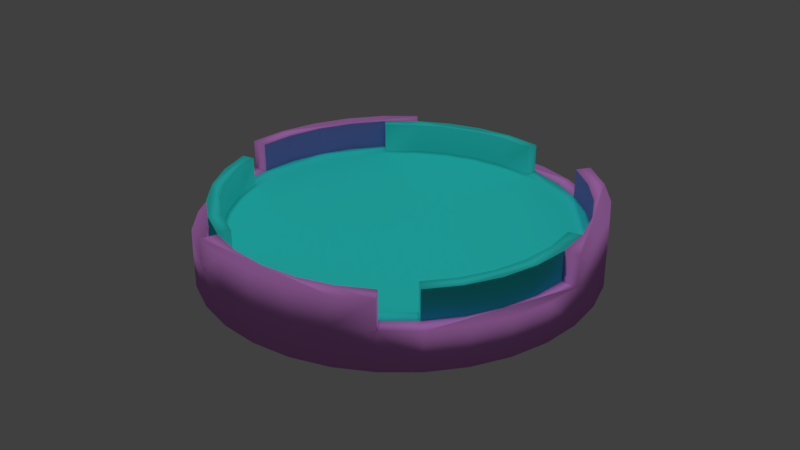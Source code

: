 # Source: spinShield.blend  (saved by Blender 2.77.0; exported with 4.5.12 LTS)
import bpy
from mathutils import Matrix  # noqa: F401  (used for matrix-valued properties, if any)

bpy.ops.wm.read_factory_settings(use_empty=True)
scene = bpy.context.scene
scene.name = 'Scene'

# ---- collections
col_collection_1 = bpy.data.collections.new('Collection 1'); scene.collection.children.link(col_collection_1)

# ---- materials (node trees are filled in below, after node groups)
mat_wallmaterial = bpy.data.materials.new('WallMaterial')
mat_wallmaterial.alpha_threshold = 0.0
mat_wallmaterial.use_transparent_shadow = False
mat_wallmaterial.diffuse_color = (0.7221, 0.2794, 0.8, 1.0)
mat_wallmaterial.roughness = 0.5
mat_centermaterial = bpy.data.materials.new('CenterMaterial')
mat_centermaterial.alpha_threshold = 0.0
mat_centermaterial.use_transparent_shadow = False
mat_centermaterial.diffuse_color = (0.03469, 0.8, 0.7547, 1.0)
mat_centermaterial.roughness = 0.5

# ---- material node trees

# ---- world
world_world = bpy.data.worlds.new('World'); scene.world = world_world
world_world.color = (0.05088, 0.05088, 0.05088)
world_world.use_sun_shadow = False
world_world.sun_shadow_jitter_overblur = 0.0
world_world.cycles.sampling_method = 'MANUAL'

# ---- lights
light_sun = bpy.data.lights.new('Sun', 'SUN')
light_sun.transmission_factor = 0.0
light_sun.angle = 0.1993
light_sun.energy = 1.0
light_sun.shadow_buffer_clip_start = 0.5
light_sun.shadow_soft_size = 0.1
light_sun.shadow_cascade_max_distance = 1000.0

# ---- meshes
me_cylinder = bpy.data.meshes.new('Cylinder')
me_cylinder.from_pydata([(0.0, 1.0, -0.1), (0.0, 1.0, 0.1), (0.1951, 0.9808, 0.1), (0.1951, 0.9808, -0.1), (0.9239, -0.3827, -0.1), (0.8315, -0.5556, -0.1), (0.7071, -0.7071, -0.1), (0.5556, -0.8315, -0.1), (0.3827, -0.9239, -0.1), (0.1951, -0.9808, -0.1), (-3.258e-07, -1.0, -0.1), (-0.1951, -0.9808, -0.1), (-0.3827, -0.9239, -0.1), (-0.5556, -0.8315, -0.1), (-0.7071, -0.7071, -0.1), (-0.8315, -0.5556, -0.1), (-0.9239, -0.3827, -0.1), (-0.9808, -0.1951, -0.1), (-1.0, 9.656e-07, -0.1), (-0.92, 8.884e-07, -0.1), (-0.9023, -0.1795, -0.1), (-0.85, -0.3521, -0.1), (-0.765, -0.5111, -0.1), (-0.6505, -0.6505, -0.1), (-0.5111, -0.765, -0.1), (-0.3521, -0.85, -0.1), (-0.1795, -0.9023, -0.1), (-2.998e-07, -0.92, -0.1), (0.1795, -0.9023, -0.1), (0.3521, -0.85, -0.1), (0.5111, -0.765, -0.1), (0.6505, -0.6505, -0.1), (0.765, -0.5111, -0.1), (0.85, -0.3521, -0.1), (0.9023, -0.1795, -0.1), (0.92, 6.946e-08, -0.1), (0.3827, 0.9239, -0.1), (0.5556, 0.8315, -0.1), (0.7071, 0.7071, -0.1), (0.8315, 0.5556, -0.1), (0.9239, 0.3827, -0.1), (0.9808, 0.1951, -0.1), (1.0, 7.55e-08, -0.1), (0.9808, -0.1951, -0.1), (0.9023, 0.1795, -0.1), (0.85, 0.3521, -0.1), (0.765, 0.5111, -0.1), (0.6505, 0.6505, -0.1), (0.5111, 0.765, -0.1), (0.3521, 0.85, -0.1), (0.1795, 0.9023, -0.1), (0.0, 0.92, -0.1), (-0.1795, 0.9023, -0.1), (-0.3521, 0.85, -0.1), (-0.5111, 0.765, -0.1), (-0.6505, 0.6505, -0.1), (-0.765, 0.5111, -0.1), (-0.85, 0.3521, -0.1), (-0.9023, 0.1795, -0.1), (-0.9808, 0.1951, -0.1), (-0.9239, 0.3827, -0.1), (-0.8315, 0.5556, -0.1), (-0.7071, 0.7071, -0.1), (-0.5556, 0.8315, -0.1), (-0.3827, 0.9239, -0.1), (-0.1951, 0.9808, -0.1), (-0.1951, 0.9808, 0.1), (0.0, 1.0, 0.25), (0.1951, 0.9808, 0.25), (0.3827, 0.9239, 0.1), (0.5556, 0.8315, 0.1), (0.7071, 0.7071, 0.1), (0.8315, 0.5556, 0.1), (0.9239, 0.3827, 0.1), (0.9808, 0.1951, 0.1), (1.0, 7.55e-08, 0.1), (0.9808, -0.1951, 0.1), (0.9239, -0.3827, 0.1), (0.8315, -0.5556, 0.1), (0.7071, -0.7071, 0.1), (0.5556, -0.8315, 0.1), (0.3827, -0.9239, 0.1), (0.1951, -0.9808, 0.1), (-3.258e-07, -1.0, 0.1), (-0.1951, -0.9808, 0.1), (-0.3827, -0.9239, 0.1), (-0.5556, -0.8315, 0.1), (-0.7071, -0.7071, 0.1), (-0.8315, -0.5556, 0.1), (-0.9239, -0.3827, 0.1), (-0.9808, -0.1951, 0.1), (-1.0, 9.656e-07, 0.1), (-0.9808, 0.1951, 0.1), (-0.9239, 0.3827, 0.1), (-0.8315, 0.5556, 0.1), (-0.7071, 0.7071, 0.1), (-0.5556, 0.8315, 0.1), (-0.3827, 0.9239, 0.1), (-0.1951, 0.9808, 0.25), (0.1795, 0.9023, 0.1), (0.1795, 0.9023, 0.25), (-0.3827, 0.9239, 0.25), (-0.5556, 0.8315, 0.25), (-0.7071, 0.7071, 0.25), (-0.6505, 0.6505, 0.25), (-0.6505, 0.6505, 0.25), (-0.5111, 0.765, 0.25), (-0.3521, 0.85, 0.25), (-0.1795, 0.9023, 0.25), (0.0, 0.92, 0.25), (0.1795, 0.9023, 0.25), (0.9023, 0.1795, 0.1), (0.3521, 0.85, 0.1), (0.5111, 0.765, 0.1), (0.6505, 0.6505, 0.1), (0.765, 0.5111, 0.1), (0.85, 0.3521, 0.1), (0.9023, 0.1795, 0.1), (0.9808, 0.1951, 0.25), (1.0, 7.55e-08, 0.25), (0.9808, -0.1951, 0.25), (0.9239, -0.3827, 0.25), (0.8315, -0.5556, 0.25), (0.7071, -0.7071, 0.25), (0.6505, -0.6505, 0.1), (0.6505, -0.6505, 0.1), (0.5111, -0.765, 0.1), (0.3521, -0.85, 0.1), (0.1795, -0.9023, 0.1), (-2.998e-07, -0.92, 0.1), (-0.1795, -0.9023, 0.1), (-0.3521, -0.85, 0.1), (-0.3827, -0.9239, 0.25), (-0.5556, -0.8315, 0.25), (-0.7071, -0.7071, 0.25), (-0.8315, -0.5556, 0.25), (-0.9239, -0.3827, 0.25), (-0.9808, -0.1951, 0.25), (-0.9023, -0.1795, 0.1), (-0.9023, -0.1795, 0.1), (-0.92, 8.884e-07, 0.1), (-0.9023, 0.1795, 0.1), (-0.85, 0.3521, 0.1), (-0.765, 0.5111, 0.1), (-0.6505, 0.6505, 0.1), (0.9023, 0.1795, 0.25), (0.6505, -0.6505, 0.25), (0.92, 6.946e-08, 0.25), (0.9023, -0.1795, 0.25), (0.85, -0.3521, 0.25), (0.765, -0.5111, 0.25), (-0.3521, -0.85, 0.25), (-0.9023, -0.1795, 0.25), (-0.3521, -0.85, 0.25), (-0.5111, -0.765, 0.25), (-0.6505, -0.6505, 0.25), (-0.765, -0.5111, 0.25), (-0.85, -0.3521, 0.25)], [], [(0, 1, 2, 3), (4, 5, 6, 7, 8, 9, 10, 11, 12, 13, 14, 15, 16, 17, 18, 19, 20, 21, 22, 23, 24, 25, 26, 27, 28, 29, 30, 31, 32, 33, 34, 35), (0, 3, 36, 37, 38, 39, 40, 41, 42, 43, 4, 35, 44, 45, 46, 47, 48, 49, 50, 51, 52, 53, 54, 55, 56, 57, 58, 19, 18, 59, 60, 61, 62, 63, 64, 65), (65, 66, 1, 0), (2, 1, 67, 68), (3, 2, 69, 36), (36, 69, 70, 37), (37, 70, 71, 38), (38, 71, 72, 39), (39, 72, 73, 40), (40, 73, 74, 41), (41, 74, 75, 42), (42, 75, 76, 43), (43, 76, 77, 4), (4, 77, 78, 5), (5, 78, 79, 6), (6, 79, 80, 7), (7, 80, 81, 8), (8, 81, 82, 9), (9, 82, 83, 10), (10, 83, 84, 11), (11, 84, 85, 12), (12, 85, 86, 13), (13, 86, 87, 14), (14, 87, 88, 15), (15, 88, 89, 16), (16, 89, 90, 17), (17, 90, 91, 18), (18, 91, 92, 59), (59, 92, 93, 60), (60, 93, 94, 61), (61, 94, 95, 62), (62, 95, 96, 63), (63, 96, 97, 64), (64, 97, 66, 65), (1, 66, 98, 67), (99, 2, 68, 100), (67, 98, 101, 102, 103, 104, 105, 106, 107, 108, 109, 110, 100, 68), (111, 74, 73, 72, 71, 70, 69, 2, 99, 112, 113, 114, 115, 116, 117), (75, 74, 118, 119), (76, 75, 119, 120), (77, 76, 120, 121), (78, 77, 121, 122), (79, 78, 122, 123), (85, 84, 83, 82, 81, 80, 79, 124, 125, 126, 127, 128, 129, 130, 131), (86, 85, 132, 133), (87, 86, 133, 134), (88, 87, 134, 135), (89, 88, 135, 136), (90, 89, 136, 137), (95, 94, 93, 92, 91, 90, 138, 139, 140, 141, 142, 143, 144), (96, 95, 103, 102), (97, 96, 102, 101), (66, 97, 101, 98), (104, 103, 95, 144), (145, 118, 74, 111), (146, 123, 122, 121, 120, 119, 118, 145, 147, 148, 149, 150), (124, 79, 123, 146), (151, 132, 85, 131), (152, 137, 136, 135, 134, 133, 132, 151, 153, 154, 155, 156, 157), (138, 90, 137, 152), (51, 50, 110, 109), (52, 51, 109, 108), (50, 49, 112, 99, 100, 110), (53, 52, 108, 107), (49, 48, 113, 112), (54, 53, 107, 106), (48, 47, 114, 113), (55, 54, 106, 105), (47, 46, 115, 114), (56, 55, 105, 104, 144, 143), (46, 45, 116, 115), (57, 56, 143, 142), (45, 44, 117, 116), (58, 57, 142, 141), (44, 35, 147, 145, 111, 117), (19, 58, 141, 140), (35, 34, 148, 147), (20, 19, 140, 139), (34, 33, 149, 148), (21, 20, 139, 138, 152, 157), (33, 32, 150, 149), (22, 21, 157, 156), (32, 31, 125, 124, 146, 150), (23, 22, 156, 155), (31, 30, 126, 125), (24, 23, 155, 154), (30, 29, 127, 126), (25, 24, 154, 153), (29, 28, 128, 127), (26, 25, 153, 151, 131, 130), (28, 27, 129, 128), (27, 26, 130, 129)])
me_cylinder.polygons.foreach_set('use_smooth', [1, 1, 1, 1, 1, 1, 1, 1, 1, 1, 1, 1, 1, 1, 1, 1, 1, 1, 1, 1, 1, 1, 1, 1, 1, 1, 1, 1, 1, 1, 1, 1, 1, 1, 1, 1, 1, 1, 1, 1, 1, 1, 1, 1, 1, 1, 1, 1, 1, 1, 1, 1, 1, 1, 1, 1, 1, 1, 1, 1, 1, 0, 0, 0, 0, 0, 0, 0, 0, 0, 0, 0, 0, 0, 0, 0, 0, 0, 0, 0, 0, 0, 0, 0, 0, 0, 0, 0, 0, 0, 0, 0, 0])
me_cylinder.materials.append(mat_wallmaterial)
me_cylinder.use_remesh_preserve_volume = False
me_cylinder.use_remesh_preserve_attributes = False
me_cylinder.use_mirror_vertex_groups = False
me_cylinder.update()
me_cylinder_001 = bpy.data.meshes.new('Cylinder.001')
me_cylinder_001.from_pydata([(0.0, 0.92, -0.1), (0.0, 0.92, 0.25), (0.1795, 0.9023, 0.25), (0.1795, 0.9023, -0.1), (-0.1795, 0.9023, -0.1), (-0.1795, 0.9023, 0.25), (0.1795, 0.9023, 0.25), (0.1795, 0.9023, 0.1), (0.3521, 0.85, 0.1), (0.3521, 0.85, -0.1), (-0.3521, 0.85, -0.1), (-0.3521, 0.85, 0.25), (0.5111, 0.765, 0.1), (0.5111, 0.765, -0.1), (-0.5111, 0.765, -0.1), (-0.5111, 0.765, 0.25), (0.6505, 0.6505, 0.1), (0.6505, 0.6505, -0.1), (-0.6505, 0.6505, -0.1), (-0.6505, 0.6505, 0.25), (0.765, 0.5111, 0.1), (0.765, 0.5111, -0.1), (-0.765, 0.5111, -0.1), (-0.765, 0.5111, 0.1), (-0.6505, 0.6505, 0.1), (-0.6505, 0.6505, 0.25), (0.85, 0.3521, 0.1), (0.85, 0.3521, -0.1), (-0.85, 0.3521, -0.1), (-0.85, 0.3521, 0.1), (0.9023, 0.1795, 0.1), (0.9023, 0.1795, -0.1), (-0.9023, 0.1795, -0.1), (-0.9023, 0.1795, 0.1), (0.9023, 0.1795, 0.1), (0.9023, 0.1795, 0.25), (0.92, 6.95e-08, 0.25), (0.92, 6.95e-08, -0.1), (-0.92, 8.884e-07, -0.1), (-0.92, 8.884e-07, 0.1), (0.9023, -0.1795, 0.25), (0.9023, -0.1795, -0.1), (-0.9023, -0.1795, -0.1), (-0.9023, -0.1795, 0.1), (0.85, -0.3521, 0.25), (0.85, -0.3521, -0.1), (-0.85, -0.3521, -0.1), (-0.85, -0.3521, 0.25), (-0.9023, -0.1795, 0.25), (-0.9023, -0.1795, 0.1), (0.765, -0.5111, 0.25), (0.765, -0.5111, -0.1), (-0.765, -0.5111, -0.1), (-0.765, -0.5111, 0.25), (0.6505, -0.6505, 0.25), (0.6505, -0.6505, 0.1), (0.6505, -0.6505, 0.1), (0.6505, -0.6505, -0.1), (-0.6505, -0.6505, -0.1), (-0.6505, -0.6505, 0.25), (0.5111, -0.765, 0.1), (0.5111, -0.765, -0.1), (-0.5111, -0.765, -0.1), (-0.5111, -0.765, 0.25), (0.3521, -0.85, 0.1), (0.3521, -0.85, -0.1), (-0.3521, -0.85, -0.1), (-0.3521, -0.85, 0.25), (0.1795, -0.9023, 0.1), (0.1795, -0.9023, -0.1), (-0.1795, -0.9023, -0.1), (-0.1795, -0.9023, 0.1), (-0.3521, -0.85, 0.1), (-0.3521, -0.85, 0.25), (-2.998e-07, -0.92, 0.1), (-2.998e-07, -0.92, -0.1), (-0.8378, -0.1667, 0.1), (-0.8543, 0.0, 0.1), (-0.8378, 0.1667, 0.1), (-0.7892, 0.3269, 0.1), (-0.7103, 0.4746, 0.1), (-0.604, 0.604, 0.1), (-0.8378, -0.1667, 0.25), (-0.8155, -0.1622, 0.08655), (-0.8315, 0.0, 0.08655), (-0.8155, 0.1622, 0.08655), (-0.7682, 0.3182, 0.08655), (-0.6913, 0.4619, 0.08655), (-0.5879, 0.5879, 0.08655), (-0.604, 0.604, 0.25), (-0.3269, -0.7892, 0.25), (-0.4746, -0.7103, 0.25), (-0.604, -0.604, 0.25), (-0.7103, -0.4746, 0.25), (-0.7892, -0.3269, 0.25), (-0.7892, -0.3269, 0.1), (-0.7682, -0.3182, 0.08655), (-0.6935, -0.1379, 0.03872), (-0.7071, 0.0, 0.03872), (-0.6935, 0.1379, 0.03872), (-0.6533, 0.2706, 0.03872), (-0.5879, 0.3928, 0.03872), (-0.4746, 0.7103, 0.1), (-0.4619, 0.6913, 0.08655), (-0.5, 0.5, 0.03872), (-0.4746, 0.7103, 0.25), (-0.3269, 0.7892, 0.25), (-0.1667, 0.8378, 0.25), (3.084e-07, 0.8543, 0.25), (0.1667, 0.8378, 0.25), (-0.3269, -0.7892, 0.1), (-0.4746, -0.7103, 0.1), (-0.604, -0.604, 0.1), (-0.7103, -0.4746, 0.1), (-0.6913, -0.4619, 0.08655), (-0.6533, -0.2706, 0.03872), (-0.5449, -0.1084, -0.0005322), (-0.5556, 0.0, -0.0005322), (-0.5449, 0.1084, -0.0005322), (-0.5133, 0.2126, -0.0005322), (-0.4619, 0.3087, -0.0005322), (-0.3269, 0.7892, 0.1), (-0.3182, 0.7682, 0.08655), (-0.3928, 0.5879, 0.03872), (-0.3928, 0.3928, -0.0005322), (-0.1667, 0.8378, 0.1), (3.084e-07, 0.8543, 0.1), (0.1667, 0.8378, 0.1), (0.604, -0.604, 0.1), (0.4746, -0.7103, 0.1), (0.3269, -0.7892, 0.1), (0.1667, -0.8378, 0.1), (1.845e-07, -0.8543, 0.1), (-0.1667, -0.8378, 0.1), (-0.3182, -0.7682, 0.08655), (-0.4619, -0.6913, 0.08655), (-0.5879, -0.5879, 0.08655), (-0.5879, -0.3928, 0.03872), (-0.5133, -0.2126, -0.0005322), (-0.3753, -0.07466, -0.0297), (-0.3827, 0.0, -0.0297), (-0.3753, 0.07466, -0.0297), (-0.3536, 0.1464, -0.0297), (-0.3182, 0.2126, -0.0297), (-0.1622, 0.8155, 0.08655), (-0.2706, 0.6533, 0.03872), (-0.3087, 0.4619, -0.0005322), (-0.2706, 0.2706, -0.0297), (3.341e-07, 0.8315, 0.08655), (0.1622, 0.8155, 0.08655), (0.3269, 0.7892, 0.1), (0.4746, 0.7103, 0.1), (0.604, 0.604, 0.1), (0.7103, 0.4746, 0.1), (0.7892, 0.3269, 0.1), (0.8378, 0.1667, 0.1), (0.604, -0.604, 0.25), (0.5879, -0.5879, 0.08655), (0.4619, -0.6913, 0.08655), (0.3182, -0.7682, 0.08655), (0.1622, -0.8155, 0.08655), (1.404e-07, -0.8315, 0.08655), (-0.1622, -0.8155, 0.08655), (-0.2706, -0.6533, 0.03872), (-0.3928, -0.5879, 0.03872), (-0.5, -0.5, 0.03872), (-0.4619, -0.3087, -0.0005322), (-0.3536, -0.1464, -0.0297), (-0.1913, -0.03806, -0.04766), (-0.1951, 0.0, -0.04766), (-0.1913, 0.03806, -0.04766), (-0.1802, 0.07466, -0.04766), (-0.1622, 0.1084, -0.04766), (-0.1379, 0.6935, 0.03872), (-0.2126, 0.5133, -0.0005322), (-0.2126, 0.3182, -0.0297), (-0.1379, 0.1379, -0.04766), (3.192e-07, 0.7071, 0.03872), (0.3182, 0.7682, 0.08655), (0.138, 0.6935, 0.03872), (0.4619, 0.6913, 0.08655), (0.5879, 0.5879, 0.08655), (0.6913, 0.4619, 0.08655), (0.7682, 0.3182, 0.08655), (0.8155, 0.1622, 0.08655), (0.8378, 0.1667, 0.25), (0.8543, -4.866e-08, 0.25), (0.8378, -0.1667, 0.25), (0.7892, -0.3269, 0.25), (0.7103, -0.4746, 0.25), (0.7103, -0.4746, 0.1), (0.6913, -0.4619, 0.08655), (0.5, -0.5, 0.03872), (0.3928, -0.5879, 0.03872), (0.2706, -0.6533, 0.03872), (0.1379, -0.6935, 0.03872), (1.851e-07, -0.7071, 0.03872), (-0.1379, -0.6935, 0.03872), (-0.2126, -0.5133, -0.0005322), (-0.3087, -0.4619, -0.0005322), (-0.3928, -0.3928, -0.0005322), (-0.3182, -0.2126, -0.0297), (-0.1802, -0.07466, -0.04766), (3.258e-07, 0.0, -0.05372), (-0.1084, 0.5449, -0.0005322), (-0.1464, 0.3536, -0.0297), (-0.1084, 0.1622, -0.04766), (3.415e-07, 0.5556, -0.0005322), (0.2706, 0.6533, 0.03872), (0.1084, 0.5449, -0.0005322), (0.3928, 0.5879, 0.03872), (0.5, 0.5, 0.03872), (0.5879, 0.3928, 0.03872), (0.6533, 0.2706, 0.03872), (0.8543, -4.866e-08, 0.1), (0.8315, -8.545e-08, 0.08655), (0.6935, 0.1379, 0.03872), (0.8378, -0.1667, 0.1), (0.7892, -0.3269, 0.1), (0.7682, -0.3182, 0.08655), (0.5879, -0.3928, 0.03872), (0.3928, -0.3928, -0.0005322), (0.3087, -0.4619, -0.0005322), (0.2126, -0.5133, -0.0005322), (0.1084, -0.5449, -0.0005322), (2.596e-07, -0.5556, -0.0005322), (-0.1084, -0.5449, -0.0005322), (-0.1464, -0.3536, -0.0297), (-0.2126, -0.3182, -0.0297), (-0.2706, -0.2706, -0.0297), (-0.1622, -0.1084, -0.04766), (-0.07466, 0.3753, -0.0297), (-0.07466, 0.1802, -0.04766), (3.043e-07, 0.3827, -0.0297), (0.2126, 0.5133, -0.0005322), (0.07466, 0.3753, -0.0297), (0.3087, 0.4619, -0.0005322), (0.3928, 0.3928, -0.0005322), (0.4619, 0.3087, -0.0005322), (0.5133, 0.2126, -0.0005322), (0.8155, -0.1622, 0.08655), (0.7071, -2.584e-08, 0.03872), (0.5449, 0.1084, -0.0005322), (0.6533, -0.2706, 0.03872), (0.4619, -0.3087, -0.0005322), (0.2706, -0.2706, -0.0297), (0.2126, -0.3182, -0.0297), (0.1464, -0.3536, -0.0297), (0.07466, -0.3753, -0.0297), (2.521e-07, -0.3827, -0.0297), (-0.07466, -0.3753, -0.0297), (-0.07466, -0.1802, -0.04766), (-0.1084, -0.1622, -0.04766), (-0.1379, -0.1379, -0.04766), (-0.03806, 0.1913, -0.04766), (3.08e-07, 0.1951, -0.04766), (0.1464, 0.3536, -0.0297), (0.03806, 0.1913, -0.04766), (0.2126, 0.3182, -0.0297), (0.2706, 0.2706, -0.0297), (0.3182, 0.2126, -0.0297), (0.3536, 0.1464, -0.0297), (0.6935, -0.1379, 0.03872), (0.5556, -1.094e-08, -0.0005322), (0.3753, 0.07466, -0.0297), (0.5133, -0.2126, -0.0005322), (0.3182, -0.2126, -0.0297), (0.1379, -0.1379, -0.04766), (0.1084, -0.1622, -0.04766), (0.07466, -0.1802, -0.04766), (0.03806, -0.1913, -0.04766), (3.155e-07, -0.1951, -0.04766), (-0.03806, -0.1913, -0.04766), (0.07466, 0.1802, -0.04766), (0.1084, 0.1622, -0.04766), (0.138, 0.1379, -0.04766), (0.1622, 0.1084, -0.04766), (0.1802, 0.07466, -0.04766), (0.5449, -0.1084, -0.0005322), (0.3827, 3.958e-09, -0.0297), (0.1913, 0.03806, -0.04766), (0.3536, -0.1464, -0.0297), (0.1622, -0.1084, -0.04766), (0.3753, -0.07466, -0.0297), (0.1951, 3.958e-09, -0.04766), (0.1802, -0.07466, -0.04766), (0.1913, -0.03806, -0.04766)], [], [(0, 1, 2, 3), (4, 5, 1, 0), (3, 2, 6, 7, 8, 9), (10, 11, 5, 4), (9, 8, 12, 13), (14, 15, 11, 10), (13, 12, 16, 17), (18, 19, 15, 14), (17, 16, 20, 21), (22, 23, 24, 25, 19, 18), (21, 20, 26, 27), (28, 29, 23, 22), (27, 26, 30, 31), (32, 33, 29, 28), (31, 30, 34, 35, 36, 37), (38, 39, 33, 32), (37, 36, 40, 41), (42, 43, 39, 38), (41, 40, 44, 45), (46, 47, 48, 49, 43, 42), (45, 44, 50, 51), (52, 53, 47, 46), (51, 50, 54, 55, 56, 57), (58, 59, 53, 52), (57, 56, 60, 61), (62, 63, 59, 58), (61, 60, 64, 65), (66, 67, 63, 62), (65, 64, 68, 69), (70, 71, 72, 73, 67, 66), (69, 68, 74, 75), (75, 74, 71, 70), (65, 69, 75, 70, 66, 62, 58, 52, 46, 42, 38, 32, 28, 22, 18, 14, 10, 4, 0, 3, 9, 13, 17, 21, 27, 31, 37, 41, 45, 51, 57, 61), (49, 76, 77, 78, 79, 80, 81, 24, 23, 29, 33, 39, 43), (48, 82, 76, 49), (77, 76, 83, 84), (78, 77, 84, 85), (79, 78, 85, 86), (80, 79, 86, 87), (81, 80, 87, 88), (24, 81, 89, 25), (90, 91, 92, 93, 94, 82, 48, 47, 53, 59, 63, 67, 73), (95, 76, 82, 94), (76, 95, 96, 83), (97, 98, 84, 83), (98, 99, 85, 84), (99, 100, 86, 85), (100, 101, 87, 86), (102, 81, 88, 103), (101, 104, 88, 87), (81, 102, 105, 89), (25, 89, 105, 106, 107, 108, 109, 6, 2, 1, 5, 11, 15, 19), (72, 110, 90, 73), (110, 111, 91, 90), (111, 112, 92, 91), (112, 113, 93, 92), (113, 95, 94, 93), (95, 113, 114, 96), (115, 97, 83, 96), (116, 117, 98, 97), (117, 118, 99, 98), (118, 119, 100, 99), (119, 120, 101, 100), (121, 102, 103, 122), (104, 123, 103, 88), (120, 124, 104, 101), (102, 121, 106, 105), (121, 125, 107, 106), (125, 126, 108, 107), (126, 127, 109, 108), (6, 109, 127, 7), (55, 128, 129, 130, 131, 132, 133, 110, 72, 71, 74, 68, 64, 60, 56), (111, 110, 134, 135), (112, 111, 135, 136), (113, 112, 136, 114), (137, 115, 96, 114), (138, 116, 97, 115), (139, 140, 117, 116), (140, 141, 118, 117), (141, 142, 119, 118), (142, 143, 120, 119), (125, 121, 122, 144), (123, 145, 122, 103), (124, 146, 123, 104), (143, 147, 124, 120), (126, 125, 144, 148), (127, 126, 148, 149), (127, 150, 151, 152, 153, 154, 155, 34, 30, 26, 20, 16, 12, 8, 7), (54, 156, 128, 55), (129, 128, 157, 158), (130, 129, 158, 159), (131, 130, 159, 160), (132, 131, 160, 161), (133, 132, 161, 162), (110, 133, 162, 134), (163, 164, 135, 134), (164, 165, 136, 135), (165, 137, 114, 136), (166, 138, 115, 137), (167, 139, 116, 138), (168, 169, 140, 139), (169, 170, 141, 140), (170, 171, 142, 141), (171, 172, 143, 142), (145, 173, 144, 122), (146, 174, 145, 123), (147, 175, 146, 124), (172, 176, 147, 143), (173, 177, 148, 144), (150, 127, 149, 178), (177, 179, 149, 148), (151, 150, 178, 180), (152, 151, 180, 181), (153, 152, 181, 182), (154, 153, 182, 183), (155, 154, 183, 184), (34, 155, 185, 35), (185, 186, 187, 188, 189, 156, 54, 50, 44, 40, 36, 35), (190, 128, 156, 189), (128, 190, 191, 157), (192, 193, 158, 157), (193, 194, 159, 158), (194, 195, 160, 159), (195, 196, 161, 160), (196, 197, 162, 161), (197, 163, 134, 162), (198, 199, 164, 163), (199, 200, 165, 164), (200, 166, 137, 165), (201, 167, 138, 166), (202, 168, 139, 167), (203, 169, 168), (203, 170, 169), (203, 171, 170), (203, 172, 171), (174, 204, 173, 145), (175, 205, 174, 146), (176, 206, 175, 147), (203, 176, 172), (204, 207, 177, 173), (179, 208, 178, 149), (207, 209, 179, 177), (208, 210, 180, 178), (210, 211, 181, 180), (211, 212, 182, 181), (212, 213, 183, 182), (214, 155, 184, 215), (213, 216, 184, 183), (155, 214, 186, 185), (214, 217, 187, 186), (217, 218, 188, 187), (218, 190, 189, 188), (190, 218, 219, 191), (220, 192, 157, 191), (221, 222, 193, 192), (222, 223, 194, 193), (223, 224, 195, 194), (224, 225, 196, 195), (225, 226, 197, 196), (226, 198, 163, 197), (227, 228, 199, 198), (228, 229, 200, 199), (229, 201, 166, 200), (230, 202, 167, 201), (203, 168, 202), (205, 231, 204, 174), (206, 232, 205, 175), (203, 206, 176), (231, 233, 207, 204), (209, 234, 208, 179), (233, 235, 209, 207), (234, 236, 210, 208), (236, 237, 211, 210), (237, 238, 212, 211), (238, 239, 213, 212), (217, 214, 215, 240), (216, 241, 215, 184), (239, 242, 216, 213), (218, 217, 240, 219), (243, 220, 191, 219), (244, 221, 192, 220), (245, 246, 222, 221), (246, 247, 223, 222), (247, 248, 224, 223), (248, 249, 225, 224), (249, 250, 226, 225), (250, 227, 198, 226), (251, 252, 228, 227), (252, 253, 229, 228), (253, 230, 201, 229), (203, 202, 230), (232, 254, 231, 205), (203, 232, 206), (254, 255, 233, 231), (235, 256, 234, 209), (255, 257, 235, 233), (256, 258, 236, 234), (258, 259, 237, 236), (259, 260, 238, 237), (260, 261, 239, 238), (241, 262, 240, 215), (242, 263, 241, 216), (261, 264, 242, 239), (262, 243, 219, 240), (265, 244, 220, 243), (266, 245, 221, 244), (267, 268, 246, 245), (268, 269, 247, 246), (269, 270, 248, 247), (270, 271, 249, 248), (271, 272, 250, 249), (272, 251, 227, 250), (203, 252, 251), (203, 253, 252), (203, 230, 253), (203, 254, 232), (203, 255, 254), (257, 273, 256, 235), (203, 257, 255), (273, 274, 258, 256), (274, 275, 259, 258), (275, 276, 260, 259), (276, 277, 261, 260), (263, 278, 262, 241), (264, 279, 263, 242), (277, 280, 264, 261), (278, 265, 243, 262), (281, 266, 244, 265), (282, 267, 245, 266), (203, 268, 267), (203, 269, 268), (203, 270, 269), (203, 271, 270), (203, 272, 271), (203, 251, 272), (203, 273, 257), (203, 274, 273), (203, 275, 274), (203, 276, 275), (203, 277, 276), (279, 283, 278, 263), (280, 284, 279, 264), (203, 280, 277), (283, 281, 265, 278), (285, 282, 266, 281), (203, 267, 282), (284, 286, 283, 279), (203, 284, 280), (286, 285, 281, 283), (203, 282, 285), (203, 286, 284), (203, 285, 286)])
me_cylinder_001.polygons.foreach_set('use_smooth', [0, 0, 0, 0, 0, 0, 0, 0, 0, 0, 0, 0, 0, 0, 0, 0, 0, 0, 0, 0, 0, 0, 0, 0, 0, 0, 0, 0, 0, 0, 0, 0, 1, 1, 1, 1, 1, 1, 1, 1, 1, 1, 1, 1, 1, 1, 1, 1, 1, 1, 1, 1, 1, 1, 1, 1, 1, 1, 1, 1, 1, 1, 1, 1, 1, 1, 1, 1, 1, 1, 1, 1, 1, 1, 1, 1, 1, 1, 1, 1, 1, 1, 1, 1, 1, 1, 1, 1, 1, 1, 1, 1, 1, 1, 1, 1, 1, 1, 1, 1, 1, 1, 1, 1, 1, 1, 1, 1, 1, 1, 1, 1, 1, 1, 1, 1, 1, 1, 1, 1, 1, 1, 1, 1, 1, 1, 1, 1, 1, 1, 1, 1, 1, 1, 1, 1, 1, 1, 1, 1, 1, 1, 1, 1, 1, 1, 1, 1, 1, 1, 1, 1, 1, 1, 1, 1, 1, 1, 1, 1, 1, 1, 1, 1, 1, 1, 1, 1, 1, 1, 1, 1, 1, 1, 1, 1, 1, 1, 1, 1, 1, 1, 1, 1, 1, 1, 1, 1, 1, 1, 1, 1, 1, 1, 1, 1, 1, 1, 1, 1, 1, 1, 1, 1, 1, 1, 1, 1, 1, 1, 1, 1, 1, 1, 1, 1, 1, 1, 1, 1, 1, 1, 1, 1, 1, 1, 1, 1, 1, 1, 1, 1, 1, 1, 1, 1, 1, 1, 1, 1, 1, 1, 1, 1, 1, 1, 1, 1, 1, 1, 1, 1])
me_cylinder_001.materials.append(mat_centermaterial)
me_cylinder_001.use_remesh_preserve_volume = False
me_cylinder_001.use_remesh_preserve_attributes = False
me_cylinder_001.use_mirror_vertex_groups = False
me_cylinder_001.update()

# ---- objects
ob_sun = bpy.data.objects.new('Sun', light_sun)
ob_movingwall = bpy.data.objects.new('MovingWall', me_cylinder)
ob_centerfield = bpy.data.objects.new('CenterField', me_cylinder_001)

# ---- transforms, parenting, visibility, modifiers, constraints
ob_sun.location = (0.0, 0.0, 1.749)
ob_sun.lineart.crease_threshold = 0.0
ob_movingwall.location = (0.0, 0.0, 0.0)
ob_movingwall.rotation_euler = (0.0, 0.0, 2.953)
ob_movingwall.lock_scale = (True, True, True)
ob_movingwall.lineart.crease_threshold = 0.0
ob_centerfield.location = (0.0, 0.001459, 0.0)
ob_centerfield.lock_scale = (True, True, True)
ob_centerfield.lineart.crease_threshold = 0.0

# ---- collection membership
col_collection_1.objects.link(ob_sun)
col_collection_1.objects.link(ob_movingwall)
col_collection_1.objects.link(ob_centerfield)

# ---- scene / render settings (as saved in the file)
scene.frame_start = 1; scene.frame_end = 100; scene.frame_set(47)
scene.render.engine = 'BLENDER_EEVEE_NEXT'
scene.render.resolution_percentage = 50
scene.render.dither_intensity = 0.0
scene.cycles.use_denoising = False
scene.cycles.samples = 128
scene.cycles.sampling_pattern = 'TABULATED_SOBOL'
scene.cycles.light_sampling_threshold = 0.0
scene.cycles.use_adaptive_sampling = False
scene.cycles.use_light_tree = False
scene.cycles.blur_glossy = 0.0
scene.cycles.sample_clamp_indirect = 0.0
scene.view_settings.view_transform = 'Standard'
bpy.context.view_layer.update()

# ---- added for rendering (the .blend has no active camera): camera
cam_auto = bpy.data.cameras.new('AutoCamera')
cam_auto.lens = 50.0
cam_auto.sensor_width = 36.0
cam_auto.clip_end = 1000.0
ob_auto_camera = bpy.data.objects.new('AutoCamera', cam_auto)
scene.collection.objects.link(ob_auto_camera)
ob_auto_camera.location = (3.07802, -3.69363, 2.53742)
ob_auto_camera.rotation_euler = (1.09748, -7.21219e-08, 0.694738)
scene.camera = ob_auto_camera
bpy.context.view_layer.update()
